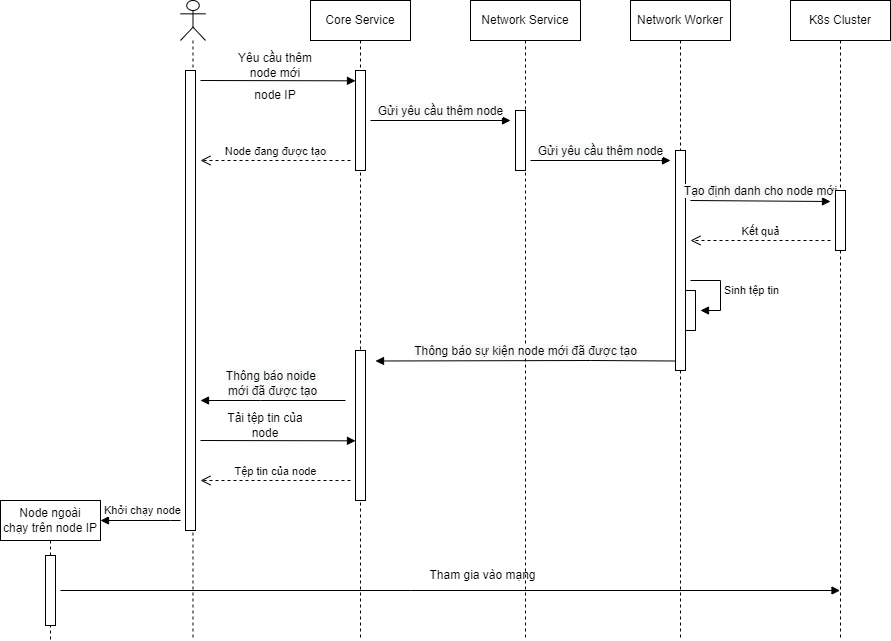

The diagram above was exported from draw.io. Its source (the exported page's mxGraphModel, read from the mxfile embedded in the PNG):
<mxGraphModel dx="1888" dy="547" grid="1" gridSize="10" guides="1" tooltips="1" connect="1" arrows="1" fold="1" page="1" pageScale="1" pageWidth="850" pageHeight="1100" math="0" shadow="0">
  <root>
    <mxCell id="FWQi92z0IT019z9aRvV6-0" />
    <mxCell id="FWQi92z0IT019z9aRvV6-1" parent="FWQi92z0IT019z9aRvV6-0" />
    <mxCell id="FWQi92z0IT019z9aRvV6-2" value="" style="shape=umlLifeline;participant=umlActor;perimeter=lifelinePerimeter;whiteSpace=wrap;html=1;container=1;collapsible=0;recursiveResize=0;verticalAlign=top;spacingTop=36;outlineConnect=0;" parent="FWQi92z0IT019z9aRvV6-1" vertex="1">
      <mxGeometry x="80" y="40" width="25" height="640" as="geometry" />
    </mxCell>
    <mxCell id="FWQi92z0IT019z9aRvV6-3" value="" style="html=1;points=[];perimeter=orthogonalPerimeter;" parent="FWQi92z0IT019z9aRvV6-2" vertex="1">
      <mxGeometry x="5" y="70" width="10" height="460" as="geometry" />
    </mxCell>
    <mxCell id="yE99xj3O8tLzf7EtvPjS-4" value="Khởi chạy node" style="edgeStyle=orthogonalEdgeStyle;html=1;align=left;spacingLeft=2;endArrow=block;rounded=0;elbow=vertical;" parent="FWQi92z0IT019z9aRvV6-2" edge="1">
      <mxGeometry x="1" y="-10" relative="1" as="geometry">
        <mxPoint y="520" as="sourcePoint" />
        <Array as="points">
          <mxPoint x="-10" y="520" />
          <mxPoint x="-10" y="520" />
        </Array>
        <mxPoint x="-80" y="520" as="targetPoint" />
        <mxPoint as="offset" />
      </mxGeometry>
    </mxCell>
    <mxCell id="FWQi92z0IT019z9aRvV6-4" value="" style="html=1;verticalAlign=bottom;endArrow=block;rounded=0;" parent="FWQi92z0IT019z9aRvV6-1" edge="1">
      <mxGeometry width="80" relative="1" as="geometry">
        <mxPoint x="100" y="120" as="sourcePoint" />
        <mxPoint x="255" y="120.32000000000005" as="targetPoint" />
      </mxGeometry>
    </mxCell>
    <mxCell id="FWQi92z0IT019z9aRvV6-5" value="&lt;span style=&quot;font-size: 12px; background-color: rgb(248, 249, 250);&quot;&gt;Gửi yêu cầu thêm node&lt;/span&gt;" style="html=1;verticalAlign=bottom;endArrow=block;rounded=0;" parent="FWQi92z0IT019z9aRvV6-1" edge="1">
      <mxGeometry width="80" relative="1" as="geometry">
        <mxPoint x="270" y="160" as="sourcePoint" />
        <mxPoint x="410" y="160" as="targetPoint" />
      </mxGeometry>
    </mxCell>
    <mxCell id="FWQi92z0IT019z9aRvV6-6" value="Yêu cầu thêm node mới" style="text;html=1;strokeColor=none;fillColor=none;align=center;verticalAlign=middle;whiteSpace=wrap;rounded=0;" parent="FWQi92z0IT019z9aRvV6-1" vertex="1">
      <mxGeometry x="130" y="90" width="90" height="30" as="geometry" />
    </mxCell>
    <mxCell id="FWQi92z0IT019z9aRvV6-7" value="Core Service" style="shape=umlLifeline;perimeter=lifelinePerimeter;whiteSpace=wrap;html=1;container=1;collapsible=0;recursiveResize=0;outlineConnect=0;" parent="FWQi92z0IT019z9aRvV6-1" vertex="1">
      <mxGeometry x="210" y="40" width="100" height="640" as="geometry" />
    </mxCell>
    <mxCell id="FWQi92z0IT019z9aRvV6-8" value="" style="html=1;points=[];perimeter=orthogonalPerimeter;" parent="FWQi92z0IT019z9aRvV6-7" vertex="1">
      <mxGeometry x="45" y="70" width="10" height="100" as="geometry" />
    </mxCell>
    <mxCell id="FWQi92z0IT019z9aRvV6-9" value="Node đang được tạo" style="html=1;verticalAlign=bottom;endArrow=open;dashed=1;endSize=8;rounded=0;elbow=vertical;" parent="FWQi92z0IT019z9aRvV6-7" edge="1">
      <mxGeometry relative="1" as="geometry">
        <mxPoint x="40" y="160" as="sourcePoint" />
        <mxPoint x="-110" y="160" as="targetPoint" />
      </mxGeometry>
    </mxCell>
    <mxCell id="FWQi92z0IT019z9aRvV6-10" value="&lt;span style=&quot;font-size: 12px; background-color: rgb(248, 249, 250);&quot;&gt;Thông báo noide &lt;br&gt;mới đã được tạo&lt;/span&gt;" style="html=1;verticalAlign=bottom;endArrow=block;rounded=0;" parent="FWQi92z0IT019z9aRvV6-7" edge="1">
      <mxGeometry width="80" relative="1" as="geometry">
        <mxPoint x="35" y="400" as="sourcePoint" />
        <mxPoint x="-110" y="400" as="targetPoint" />
        <Array as="points">
          <mxPoint x="-50" y="400" />
        </Array>
      </mxGeometry>
    </mxCell>
    <mxCell id="FWQi92z0IT019z9aRvV6-11" value="" style="html=1;points=[];perimeter=orthogonalPerimeter;" parent="FWQi92z0IT019z9aRvV6-7" vertex="1">
      <mxGeometry x="45" y="350" width="10" height="150" as="geometry" />
    </mxCell>
    <mxCell id="yE99xj3O8tLzf7EtvPjS-0" value="Tệp tin của node" style="html=1;verticalAlign=bottom;endArrow=open;dashed=1;endSize=8;rounded=0;elbow=vertical;" parent="FWQi92z0IT019z9aRvV6-7" edge="1">
      <mxGeometry relative="1" as="geometry">
        <mxPoint x="40" y="480" as="sourcePoint" />
        <mxPoint x="-110" y="480" as="targetPoint" />
      </mxGeometry>
    </mxCell>
    <mxCell id="FWQi92z0IT019z9aRvV6-12" value="Network Service" style="shape=umlLifeline;perimeter=lifelinePerimeter;whiteSpace=wrap;html=1;container=1;collapsible=0;recursiveResize=0;outlineConnect=0;" parent="FWQi92z0IT019z9aRvV6-1" vertex="1">
      <mxGeometry x="370" y="40" width="110" height="640" as="geometry" />
    </mxCell>
    <mxCell id="FWQi92z0IT019z9aRvV6-13" value="" style="html=1;points=[];perimeter=orthogonalPerimeter;" parent="FWQi92z0IT019z9aRvV6-12" vertex="1">
      <mxGeometry x="45" y="110" width="10" height="60" as="geometry" />
    </mxCell>
    <mxCell id="FWQi92z0IT019z9aRvV6-14" value="Network Worker" style="shape=umlLifeline;perimeter=lifelinePerimeter;whiteSpace=wrap;html=1;container=1;collapsible=0;recursiveResize=0;outlineConnect=0;" parent="FWQi92z0IT019z9aRvV6-1" vertex="1">
      <mxGeometry x="530" y="40" width="100" height="640" as="geometry" />
    </mxCell>
    <mxCell id="FWQi92z0IT019z9aRvV6-15" value="" style="html=1;points=[];perimeter=orthogonalPerimeter;" parent="FWQi92z0IT019z9aRvV6-14" vertex="1">
      <mxGeometry x="45" y="150" width="10" height="220" as="geometry" />
    </mxCell>
    <mxCell id="FWQi92z0IT019z9aRvV6-16" value="" style="html=1;points=[];perimeter=orthogonalPerimeter;" parent="FWQi92z0IT019z9aRvV6-14" vertex="1">
      <mxGeometry x="55" y="290" width="10" height="40" as="geometry" />
    </mxCell>
    <mxCell id="FWQi92z0IT019z9aRvV6-17" value="Sinh tệp tin" style="edgeStyle=orthogonalEdgeStyle;html=1;align=left;spacingLeft=2;endArrow=block;rounded=0;elbow=vertical;" parent="FWQi92z0IT019z9aRvV6-14" edge="1">
      <mxGeometry relative="1" as="geometry">
        <mxPoint x="60" y="280" as="sourcePoint" />
        <Array as="points">
          <mxPoint x="90" y="280" />
          <mxPoint x="90" y="310" />
        </Array>
        <mxPoint x="70" y="310" as="targetPoint" />
      </mxGeometry>
    </mxCell>
    <mxCell id="FWQi92z0IT019z9aRvV6-18" value="&lt;span style=&quot;font-size: 12px; background-color: rgb(248, 249, 250);&quot;&gt;Tạo định danh cho node mới&lt;/span&gt;" style="html=1;verticalAlign=bottom;endArrow=block;rounded=0;" parent="FWQi92z0IT019z9aRvV6-14" edge="1">
      <mxGeometry width="80" relative="1" as="geometry">
        <mxPoint x="60" y="200" as="sourcePoint" />
        <mxPoint x="200" y="201" as="targetPoint" />
        <Array as="points" />
      </mxGeometry>
    </mxCell>
    <mxCell id="FWQi92z0IT019z9aRvV6-25" value="&lt;span style=&quot;font-size: 12px; background-color: rgb(248, 249, 250);&quot;&gt;Thông báo sự kiện node mới đã được tạo&lt;/span&gt;" style="html=1;verticalAlign=bottom;endArrow=block;rounded=0;" parent="FWQi92z0IT019z9aRvV6-14" edge="1">
      <mxGeometry width="80" relative="1" as="geometry">
        <mxPoint x="45" y="360.5" as="sourcePoint" />
        <mxPoint x="-255" y="360.5" as="targetPoint" />
        <Array as="points">
          <mxPoint x="-40" y="360" />
        </Array>
      </mxGeometry>
    </mxCell>
    <mxCell id="FWQi92z0IT019z9aRvV6-21" value="K8s Cluster" style="shape=umlLifeline;perimeter=lifelinePerimeter;whiteSpace=wrap;html=1;container=1;collapsible=0;recursiveResize=0;outlineConnect=0;" parent="FWQi92z0IT019z9aRvV6-1" vertex="1">
      <mxGeometry x="690" y="40" width="100" height="640" as="geometry" />
    </mxCell>
    <mxCell id="FWQi92z0IT019z9aRvV6-22" value="" style="html=1;points=[];perimeter=orthogonalPerimeter;" parent="FWQi92z0IT019z9aRvV6-21" vertex="1">
      <mxGeometry x="45" y="190" width="10" height="60" as="geometry" />
    </mxCell>
    <mxCell id="FWQi92z0IT019z9aRvV6-23" value="Kết quả" style="html=1;verticalAlign=bottom;endArrow=open;dashed=1;endSize=8;rounded=0;elbow=vertical;" parent="FWQi92z0IT019z9aRvV6-21" edge="1">
      <mxGeometry relative="1" as="geometry">
        <mxPoint x="40" y="240" as="sourcePoint" />
        <mxPoint x="-100" y="240" as="targetPoint" />
      </mxGeometry>
    </mxCell>
    <mxCell id="FWQi92z0IT019z9aRvV6-24" value="&lt;span style=&quot;font-size: 12px; background-color: rgb(248, 249, 250);&quot;&gt;Gửi yêu cầu thêm node&lt;/span&gt;" style="html=1;verticalAlign=bottom;endArrow=block;rounded=0;" parent="FWQi92z0IT019z9aRvV6-1" edge="1">
      <mxGeometry width="80" relative="1" as="geometry">
        <mxPoint x="430" y="200" as="sourcePoint" />
        <mxPoint x="570" y="200" as="targetPoint" />
        <Array as="points">
          <mxPoint x="560" y="200" />
        </Array>
      </mxGeometry>
    </mxCell>
    <mxCell id="2cWY17BsCd6yAGxrRakS-1" value="" style="html=1;verticalAlign=bottom;endArrow=block;rounded=0;" parent="FWQi92z0IT019z9aRvV6-1" edge="1">
      <mxGeometry width="80" relative="1" as="geometry">
        <mxPoint x="100" y="480" as="sourcePoint" />
        <mxPoint x="255" y="480.32000000000005" as="targetPoint" />
      </mxGeometry>
    </mxCell>
    <mxCell id="2cWY17BsCd6yAGxrRakS-2" value="Tải tệp tin của node" style="text;html=1;strokeColor=none;fillColor=none;align=center;verticalAlign=middle;whiteSpace=wrap;rounded=0;" parent="FWQi92z0IT019z9aRvV6-1" vertex="1">
      <mxGeometry x="120" y="450" width="90" height="30" as="geometry" />
    </mxCell>
    <mxCell id="yenpeyPu-jZ0U3BQrCJG-0" value="Node ngoài&lt;br&gt;chạy trên node IP" style="shape=umlLifeline;perimeter=lifelinePerimeter;whiteSpace=wrap;html=1;container=1;collapsible=0;recursiveResize=0;outlineConnect=0;" parent="FWQi92z0IT019z9aRvV6-1" vertex="1">
      <mxGeometry x="-100" y="540" width="100" height="140" as="geometry" />
    </mxCell>
    <mxCell id="yenpeyPu-jZ0U3BQrCJG-1" value="" style="html=1;points=[];perimeter=orthogonalPerimeter;" parent="yenpeyPu-jZ0U3BQrCJG-0" vertex="1">
      <mxGeometry x="45" y="55" width="10" height="70" as="geometry" />
    </mxCell>
    <mxCell id="yenpeyPu-jZ0U3BQrCJG-8" value="" style="html=1;verticalAlign=bottom;endArrow=block;rounded=0;" parent="FWQi92z0IT019z9aRvV6-1" target="FWQi92z0IT019z9aRvV6-21" edge="1">
      <mxGeometry width="80" relative="1" as="geometry">
        <mxPoint x="-40" y="630" as="sourcePoint" />
        <mxPoint x="740" y="690" as="targetPoint" />
        <Array as="points">
          <mxPoint x="310" y="630" />
        </Array>
      </mxGeometry>
    </mxCell>
    <mxCell id="yenpeyPu-jZ0U3BQrCJG-9" value="Tham gia vào mạng" style="text;html=1;strokeColor=none;fillColor=none;align=center;verticalAlign=middle;whiteSpace=wrap;rounded=0;" parent="FWQi92z0IT019z9aRvV6-1" vertex="1">
      <mxGeometry x="310" y="600" width="145" height="30" as="geometry" />
    </mxCell>
    <mxCell id="yenpeyPu-jZ0U3BQrCJG-10" value="node IP" style="text;html=1;strokeColor=none;fillColor=none;align=center;verticalAlign=middle;whiteSpace=wrap;rounded=0;" parent="FWQi92z0IT019z9aRvV6-1" vertex="1">
      <mxGeometry x="130" y="120" width="90" height="30" as="geometry" />
    </mxCell>
  </root>
</mxGraphModel>